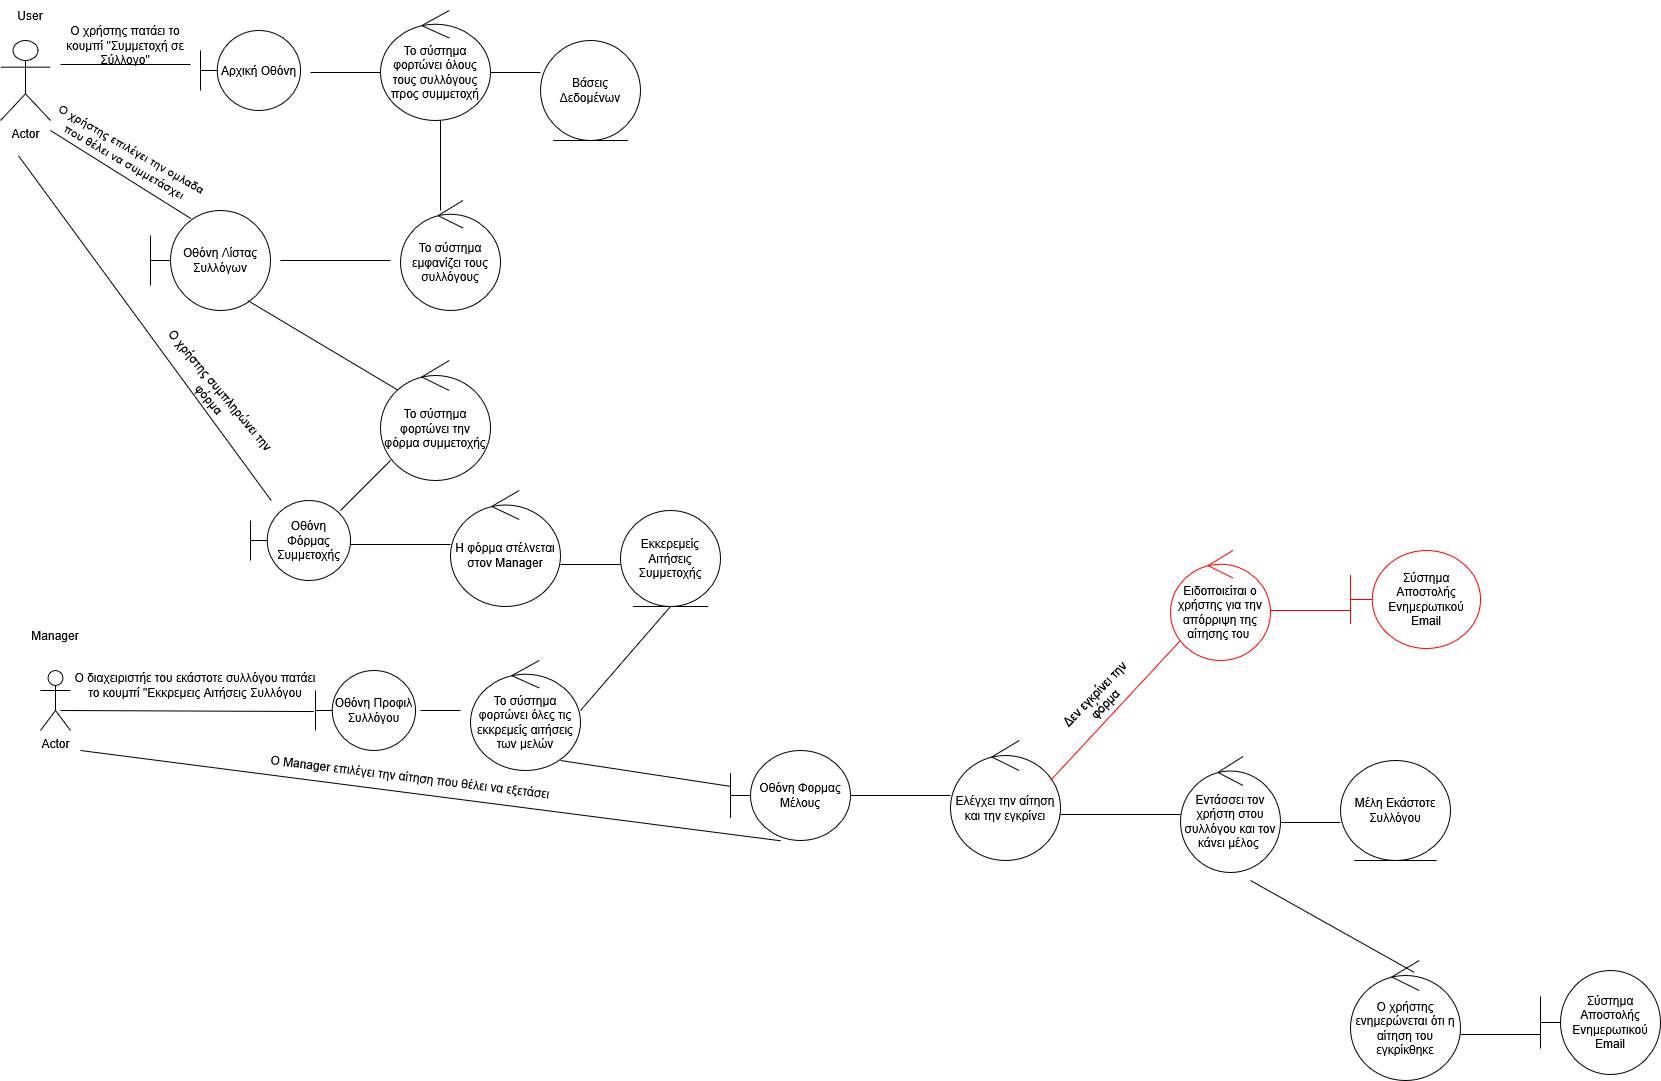

The diagram above was exported from draw.io. Its source (the exported page's mxGraphModel, read from the mxfile embedded in the PNG):
<mxGraphModel dx="2280" dy="1145" grid="1" gridSize="10" guides="1" tooltips="1" connect="1" arrows="1" fold="1" page="0" pageScale="1" pageWidth="690" pageHeight="980" background="none" math="0" shadow="0" adaptiveColors="none">
  <root>
    <mxCell id="0" />
    <mxCell id="1" parent="0" />
    <mxCell id="ZXAPm6B2TJJyknl4KJa7-1" parent="1" style="shape=umlActor;verticalLabelPosition=bottom;verticalAlign=top;html=1;outlineConnect=0;" value="Actor" vertex="1">
      <mxGeometry height="80" width="50" x="30" y="90" as="geometry" />
    </mxCell>
    <mxCell id="ZXAPm6B2TJJyknl4KJa7-2" parent="1" style="text;html=1;whiteSpace=wrap;strokeColor=none;fillColor=none;align=center;verticalAlign=middle;rounded=0;" value="User" vertex="1">
      <mxGeometry height="30" width="60" x="30" y="50" as="geometry" />
    </mxCell>
    <mxCell id="PHHwZ2NJS5UKPInQFWZs-1" parent="1" style="shape=umlBoundary;whiteSpace=wrap;html=1;" value="Αρχική Οθόνη" vertex="1">
      <mxGeometry height="80" width="100" x="230" y="80" as="geometry" />
    </mxCell>
    <mxCell id="PHHwZ2NJS5UKPInQFWZs-2" parent="1" style="line;strokeWidth=1;fillColor=none;align=left;verticalAlign=middle;spacingTop=-1;spacingLeft=3;spacingRight=3;rotatable=0;labelPosition=right;points=[];portConstraint=eastwest;strokeColor=inherit;" value="" vertex="1">
      <mxGeometry height="8" width="130" x="90" y="110" as="geometry" />
    </mxCell>
    <mxCell id="PHHwZ2NJS5UKPInQFWZs-3" parent="1" style="text;html=1;whiteSpace=wrap;strokeColor=none;fillColor=none;align=center;verticalAlign=middle;rounded=0;" value="Ο χρήστης πατάει το κουμπί &quot;Συμμετοχή σε Σύλλογο&quot;" vertex="1">
      <mxGeometry height="30" width="130" x="90" y="80" as="geometry" />
    </mxCell>
    <mxCell id="PHHwZ2NJS5UKPInQFWZs-4" parent="1" style="ellipse;shape=umlControl;whiteSpace=wrap;html=1;" value="Το σύστημα φορτώνει όλους τους συλλόγους προς συμμετοχή" vertex="1">
      <mxGeometry height="110" width="110" x="410" y="60" as="geometry" />
    </mxCell>
    <mxCell id="PHHwZ2NJS5UKPInQFWZs-5" parent="1" style="line;strokeWidth=1;fillColor=none;align=left;verticalAlign=middle;spacingTop=-1;spacingLeft=3;spacingRight=3;rotatable=0;labelPosition=right;points=[];portConstraint=eastwest;strokeColor=inherit;" value="" vertex="1">
      <mxGeometry height="8" width="70" x="340" y="118" as="geometry" />
    </mxCell>
    <mxCell id="PHHwZ2NJS5UKPInQFWZs-6" parent="1" style="shape=umlBoundary;whiteSpace=wrap;html=1;" value="Οθόνη Λίστας Συλλόγων" vertex="1">
      <mxGeometry height="100" width="120" x="180" y="260" as="geometry" />
    </mxCell>
    <mxCell id="PHHwZ2NJS5UKPInQFWZs-7" parent="1" style="line;strokeWidth=1;fillColor=none;align=left;verticalAlign=middle;spacingTop=-1;spacingLeft=3;spacingRight=3;rotatable=0;labelPosition=right;points=[];portConstraint=eastwest;strokeColor=inherit;" value="" vertex="1">
      <mxGeometry height="8" width="50" x="520" y="118" as="geometry" />
    </mxCell>
    <mxCell id="PHHwZ2NJS5UKPInQFWZs-9" parent="1" style="ellipse;shape=umlEntity;whiteSpace=wrap;html=1;" value="Βάσεις Δεδομένων" vertex="1">
      <mxGeometry height="100" width="100" x="570" y="90" as="geometry" />
    </mxCell>
    <mxCell id="PHHwZ2NJS5UKPInQFWZs-10" parent="1" style="ellipse;shape=umlControl;whiteSpace=wrap;html=1;" value="Το σύστημα εμφανίζει τους συλλόγους" vertex="1">
      <mxGeometry height="110" width="100" x="430" y="250" as="geometry" />
    </mxCell>
    <mxCell id="PHHwZ2NJS5UKPInQFWZs-11" parent="1" style="line;strokeWidth=1;fillColor=none;align=left;verticalAlign=middle;spacingTop=-1;spacingLeft=3;spacingRight=3;rotatable=0;labelPosition=right;points=[];portConstraint=eastwest;strokeColor=inherit;" value="" vertex="1">
      <mxGeometry height="8" width="110" x="310" y="306" as="geometry" />
    </mxCell>
    <mxCell id="PHHwZ2NJS5UKPInQFWZs-12" edge="1" parent="1" source="PHHwZ2NJS5UKPInQFWZs-10" style="endArrow=none;html=1;rounded=0;exitX=0.4;exitY=0.091;exitDx=0;exitDy=0;exitPerimeter=0;" value="">
      <mxGeometry height="50" relative="1" width="50" as="geometry">
        <mxPoint x="420" y="220" as="sourcePoint" />
        <mxPoint x="470" y="170" as="targetPoint" />
      </mxGeometry>
    </mxCell>
    <mxCell id="PHHwZ2NJS5UKPInQFWZs-15" edge="1" parent="1" source="PHHwZ2NJS5UKPInQFWZs-6" style="endArrow=none;html=1;rounded=0;exitX=0.337;exitY=0.081;exitDx=0;exitDy=0;exitPerimeter=0;" value="">
      <mxGeometry height="50" relative="1" width="50" as="geometry">
        <mxPoint x="120" y="260" as="sourcePoint" />
        <mxPoint x="80" y="180" as="targetPoint" />
      </mxGeometry>
    </mxCell>
    <mxCell id="PHHwZ2NJS5UKPInQFWZs-16" parent="1" style="text;html=1;whiteSpace=wrap;strokeColor=none;fillColor=none;align=center;verticalAlign=middle;rounded=0;rotation=30;" value="Ο χρήστης επιλέγει την ομλαδα που θέλει να συμμετάσχει" vertex="1">
      <mxGeometry height="110" width="190" x="62.68" y="150" as="geometry" />
    </mxCell>
    <mxCell id="PHHwZ2NJS5UKPInQFWZs-17" edge="1" parent="1" style="endArrow=none;html=1;rounded=0;exitX=0.051;exitY=0.556;exitDx=0;exitDy=0;exitPerimeter=0;" value="">
      <mxGeometry height="50" relative="1" width="50" as="geometry">
        <mxPoint x="472.8100000000001" y="466.72" as="sourcePoint" />
        <mxPoint x="277.2" y="350" as="targetPoint" />
      </mxGeometry>
    </mxCell>
    <mxCell id="PHHwZ2NJS5UKPInQFWZs-19" parent="1" style="ellipse;shape=umlControl;whiteSpace=wrap;html=1;" value="Το σύστημα φορτώνει την φόρμα συμμετοχής" vertex="1">
      <mxGeometry height="120" width="110" x="410" y="410" as="geometry" />
    </mxCell>
    <mxCell id="PHHwZ2NJS5UKPInQFWZs-22" edge="1" parent="1" style="endArrow=none;html=1;rounded=0;" value="">
      <mxGeometry height="50" relative="1" width="50" as="geometry">
        <mxPoint x="370" y="560" as="sourcePoint" />
        <mxPoint x="420" y="510" as="targetPoint" />
      </mxGeometry>
    </mxCell>
    <mxCell id="PHHwZ2NJS5UKPInQFWZs-23" parent="1" style="shape=umlBoundary;whiteSpace=wrap;html=1;" value="Οθόνη Φόρμας Συμμετοχής" vertex="1">
      <mxGeometry height="80" width="100" x="280" y="550" as="geometry" />
    </mxCell>
    <mxCell id="PHHwZ2NJS5UKPInQFWZs-24" edge="1" parent="1" source="PHHwZ2NJS5UKPInQFWZs-23" style="endArrow=none;html=1;rounded=0;entryX=0;entryY=1;entryDx=0;entryDy=0;" target="PHHwZ2NJS5UKPInQFWZs-16" value="">
      <mxGeometry height="50" relative="1" width="50" as="geometry">
        <mxPoint x="20" y="240" as="sourcePoint" />
        <mxPoint x="70" y="190" as="targetPoint" />
      </mxGeometry>
    </mxCell>
    <mxCell id="PHHwZ2NJS5UKPInQFWZs-25" parent="1" style="text;html=1;whiteSpace=wrap;strokeColor=none;fillColor=none;align=center;verticalAlign=middle;rounded=0;rotation=50;" value="Ο χρήστης συμπληρώνει την φόρμα" vertex="1">
      <mxGeometry height="69" width="190" x="150" y="410" as="geometry" />
    </mxCell>
    <mxCell id="PHHwZ2NJS5UKPInQFWZs-26" parent="1" style="line;strokeWidth=1;fillColor=none;align=left;verticalAlign=middle;spacingTop=-1;spacingLeft=3;spacingRight=3;rotatable=0;labelPosition=right;points=[];portConstraint=eastwest;strokeColor=inherit;" value="" vertex="1">
      <mxGeometry height="8" width="100" x="380" y="590" as="geometry" />
    </mxCell>
    <mxCell id="PHHwZ2NJS5UKPInQFWZs-27" parent="1" style="ellipse;shape=umlControl;whiteSpace=wrap;html=1;" value="Η φόρμα στέλνεται στον Manager" vertex="1">
      <mxGeometry height="116" width="110" x="480" y="540" as="geometry" />
    </mxCell>
    <mxCell id="PHHwZ2NJS5UKPInQFWZs-28" parent="1" style="line;strokeWidth=1;fillColor=none;align=left;verticalAlign=middle;spacingTop=-1;spacingLeft=3;spacingRight=3;rotatable=0;labelPosition=right;points=[];portConstraint=eastwest;strokeColor=inherit;" value="" vertex="1">
      <mxGeometry height="8" width="60" x="590" y="610" as="geometry" />
    </mxCell>
    <mxCell id="PHHwZ2NJS5UKPInQFWZs-29" parent="1" style="ellipse;shape=umlEntity;whiteSpace=wrap;html=1;" value="Εκκερεμείς Αιτήσεις Συμμετοχής" vertex="1">
      <mxGeometry height="96" width="100" x="650" y="560" as="geometry" />
    </mxCell>
    <mxCell id="PHHwZ2NJS5UKPInQFWZs-30" parent="1" style="shape=umlActor;verticalLabelPosition=bottom;verticalAlign=top;html=1;" value="Actor" vertex="1">
      <mxGeometry height="60" width="30" x="70" y="720" as="geometry" />
    </mxCell>
    <mxCell id="PHHwZ2NJS5UKPInQFWZs-31" parent="1" style="text;html=1;whiteSpace=wrap;strokeColor=none;fillColor=none;align=center;verticalAlign=middle;rounded=0;" value="Manager" vertex="1">
      <mxGeometry height="30" width="60" x="55" y="670" as="geometry" />
    </mxCell>
    <mxCell id="PHHwZ2NJS5UKPInQFWZs-32" edge="1" parent="1" style="endArrow=none;html=1;rounded=0;entryX=-0.017;entryY=0.513;entryDx=0;entryDy=0;entryPerimeter=0;" target="PHHwZ2NJS5UKPInQFWZs-35" value="">
      <mxGeometry height="50" relative="1" width="50" as="geometry">
        <mxPoint x="90" y="760" as="sourcePoint" />
        <mxPoint x="280" y="760" as="targetPoint" />
      </mxGeometry>
    </mxCell>
    <mxCell id="PHHwZ2NJS5UKPInQFWZs-33" parent="1" style="text;html=1;whiteSpace=wrap;strokeColor=none;fillColor=none;align=center;verticalAlign=middle;rounded=0;" value="O διαχειριστήε του εκάστοτε συλλόγου πατάει το κουμπί &quot;Εκκρεμεις Αιτήσεις Συλλόγου" vertex="1">
      <mxGeometry height="30" width="250" x="100" y="720" as="geometry" />
    </mxCell>
    <mxCell id="PHHwZ2NJS5UKPInQFWZs-35" parent="1" style="shape=umlBoundary;whiteSpace=wrap;html=1;" value="Οθόνη Προφιλ Συλλόγου" vertex="1">
      <mxGeometry height="80" width="100" x="345" y="720" as="geometry" />
    </mxCell>
    <mxCell id="PHHwZ2NJS5UKPInQFWZs-36" parent="1" style="line;strokeWidth=1;fillColor=none;align=left;verticalAlign=middle;spacingTop=-1;spacingLeft=3;spacingRight=3;rotatable=0;labelPosition=right;points=[];portConstraint=eastwest;strokeColor=inherit;" value="" vertex="1">
      <mxGeometry height="8" width="40" x="450" y="756" as="geometry" />
    </mxCell>
    <mxCell id="PHHwZ2NJS5UKPInQFWZs-37" parent="1" style="ellipse;shape=umlControl;whiteSpace=wrap;html=1;" value="Το σύστημα φορτώνει όλες τις εκκρεμείς αιτήσεις των μελών" vertex="1">
      <mxGeometry height="110" width="110" x="500" y="710" as="geometry" />
    </mxCell>
    <mxCell id="PHHwZ2NJS5UKPInQFWZs-38" edge="1" parent="1" style="endArrow=none;html=1;rounded=0;entryX=0.5;entryY=1;entryDx=0;entryDy=0;" target="PHHwZ2NJS5UKPInQFWZs-29" value="">
      <mxGeometry height="50" relative="1" width="50" as="geometry">
        <mxPoint x="610" y="760" as="sourcePoint" />
        <mxPoint x="660" y="710" as="targetPoint" />
      </mxGeometry>
    </mxCell>
    <mxCell id="PHHwZ2NJS5UKPInQFWZs-39" edge="1" parent="1" source="PHHwZ2NJS5UKPInQFWZs-41" style="endArrow=none;html=1;rounded=0;" value="">
      <mxGeometry height="50" relative="1" width="50" as="geometry">
        <mxPoint x="750" y="850" as="sourcePoint" />
        <mxPoint x="590" y="810" as="targetPoint" />
      </mxGeometry>
    </mxCell>
    <mxCell id="PHHwZ2NJS5UKPInQFWZs-41" parent="1" style="shape=umlBoundary;whiteSpace=wrap;html=1;" value="Οθόνη Φορμας Μέλους" vertex="1">
      <mxGeometry height="90" width="120" x="760" y="800" as="geometry" />
    </mxCell>
    <mxCell id="PHHwZ2NJS5UKPInQFWZs-44" parent="1" style="line;strokeWidth=1;fillColor=none;align=left;verticalAlign=middle;spacingTop=-1;spacingLeft=3;spacingRight=3;rotatable=0;labelPosition=right;points=[];portConstraint=eastwest;strokeColor=inherit;" value="" vertex="1">
      <mxGeometry height="8" width="100" x="880" y="841" as="geometry" />
    </mxCell>
    <mxCell id="PHHwZ2NJS5UKPInQFWZs-45" parent="1" style="ellipse;shape=umlControl;whiteSpace=wrap;html=1;" value="Ελέγχει την αίτηση και την εγκρίνει" vertex="1">
      <mxGeometry height="120" width="110" x="980" y="790" as="geometry" />
    </mxCell>
    <mxCell id="PHHwZ2NJS5UKPInQFWZs-46" parent="1" style="line;strokeWidth=1;fillColor=none;align=left;verticalAlign=middle;spacingTop=-1;spacingLeft=3;spacingRight=3;rotatable=0;labelPosition=right;points=[];portConstraint=eastwest;strokeColor=inherit;" value="" vertex="1">
      <mxGeometry height="8" width="120" x="1090" y="860" as="geometry" />
    </mxCell>
    <mxCell id="PHHwZ2NJS5UKPInQFWZs-47" parent="1" style="ellipse;shape=umlControl;whiteSpace=wrap;html=1;" value="Εντάσσει τον χρήστη στου συλλόγου και τον κάνει μέλος&amp;nbsp;" vertex="1">
      <mxGeometry height="116" width="100" x="1210" y="806" as="geometry" />
    </mxCell>
    <mxCell id="PHHwZ2NJS5UKPInQFWZs-48" parent="1" style="ellipse;shape=umlEntity;whiteSpace=wrap;html=1;" value="Μέλη Εκάστοτε Συλλόγου" vertex="1">
      <mxGeometry height="100" width="110" x="1370" y="810" as="geometry" />
    </mxCell>
    <mxCell id="PHHwZ2NJS5UKPInQFWZs-49" parent="1" style="line;strokeWidth=1;fillColor=none;align=left;verticalAlign=middle;spacingTop=-1;spacingLeft=3;spacingRight=3;rotatable=0;labelPosition=right;points=[];portConstraint=eastwest;strokeColor=inherit;" value="" vertex="1">
      <mxGeometry height="8" width="60" x="1310" y="868" as="geometry" />
    </mxCell>
    <mxCell id="PHHwZ2NJS5UKPInQFWZs-50" edge="1" parent="1" source="PHHwZ2NJS5UKPInQFWZs-51" style="endArrow=none;html=1;rounded=0;exitX=0.579;exitY=0.099;exitDx=0;exitDy=0;exitPerimeter=0;" value="">
      <mxGeometry height="50" relative="1" width="50" as="geometry">
        <mxPoint x="1400" y="960" as="sourcePoint" />
        <mxPoint x="1280" y="930" as="targetPoint" />
      </mxGeometry>
    </mxCell>
    <mxCell id="PHHwZ2NJS5UKPInQFWZs-51" parent="1" style="ellipse;shape=umlControl;whiteSpace=wrap;html=1;" value="Ο χρήστης ενημερώνεται ότι η αίτηση του εγκρίκθηκε" vertex="1">
      <mxGeometry height="120" width="110" x="1380" y="1010" as="geometry" />
    </mxCell>
    <mxCell id="PHHwZ2NJS5UKPInQFWZs-55" edge="1" parent="1" style="endArrow=none;html=1;rounded=0;strokeColor=light-dark(#FC0000,#FC0000);" value="">
      <mxGeometry height="50" relative="1" width="50" as="geometry">
        <mxPoint x="1080" y="830" as="sourcePoint" />
        <mxPoint x="1210" y="690" as="targetPoint" />
      </mxGeometry>
    </mxCell>
    <mxCell id="PHHwZ2NJS5UKPInQFWZs-56" parent="1" style="text;html=1;whiteSpace=wrap;strokeColor=none;fillColor=none;align=center;verticalAlign=middle;rounded=0;rotation=-46;" value="Δεν εγκρίνει την φόρμα" vertex="1">
      <mxGeometry height="30" width="120" x="1070" y="734" as="geometry" />
    </mxCell>
    <mxCell id="PHHwZ2NJS5UKPInQFWZs-57" parent="1" style="ellipse;shape=umlControl;whiteSpace=wrap;html=1;fillColor=default;strokeColor=light-dark(#FC0000,#FC0000);" value="Ειδοποιείται ο χρήστης για την απόρριψη της αίτησης του&amp;nbsp;" vertex="1">
      <mxGeometry height="110" width="100" x="1200" y="600" as="geometry" />
    </mxCell>
    <mxCell id="PHHwZ2NJS5UKPInQFWZs-58" parent="1" style="shape=umlBoundary;whiteSpace=wrap;html=1;strokeColor=light-dark(#FC0000,#FC0000);" value="Σύστημα Αποστολής Ενημερωτικού Email" vertex="1">
      <mxGeometry height="98" width="130" x="1380" y="600" as="geometry" />
    </mxCell>
    <mxCell id="PHHwZ2NJS5UKPInQFWZs-59" parent="1" style="line;strokeWidth=1;fillColor=none;align=left;verticalAlign=middle;spacingTop=-1;spacingLeft=3;spacingRight=3;rotatable=0;labelPosition=right;points=[];portConstraint=eastwest;strokeColor=light-dark(#FC0000,#FC0000);" value="" vertex="1">
      <mxGeometry height="8" width="80" x="1300" y="656" as="geometry" />
    </mxCell>
    <mxCell id="PHHwZ2NJS5UKPInQFWZs-60" edge="1" parent="1" source="PHHwZ2NJS5UKPInQFWZs-41" style="endArrow=none;html=1;rounded=0;exitX=0.417;exitY=1.003;exitDx=0;exitDy=0;exitPerimeter=0;" value="">
      <mxGeometry height="50" relative="1" width="50" as="geometry">
        <mxPoint x="740" y="890" as="sourcePoint" />
        <mxPoint x="110" y="800" as="targetPoint" />
      </mxGeometry>
    </mxCell>
    <mxCell id="PHHwZ2NJS5UKPInQFWZs-61" parent="1" style="text;html=1;whiteSpace=wrap;strokeColor=none;fillColor=none;align=center;verticalAlign=middle;rounded=0;rotation=7;" value="Ο Manager επιλέγει την αίτηση που θέλει να εξετάσει" vertex="1">
      <mxGeometry height="29" width="320" x="280" y="812" as="geometry" />
    </mxCell>
    <mxCell id="PHHwZ2NJS5UKPInQFWZs-62" parent="1" style="line;strokeWidth=1;fillColor=none;align=left;verticalAlign=middle;spacingTop=-1;spacingLeft=3;spacingRight=3;rotatable=0;labelPosition=right;points=[];portConstraint=eastwest;strokeColor=inherit;" value="" vertex="1">
      <mxGeometry height="8" width="80" x="1490" y="1080" as="geometry" />
    </mxCell>
    <mxCell id="PHHwZ2NJS5UKPInQFWZs-63" parent="1" style="shape=umlBoundary;whiteSpace=wrap;html=1;" value="Σύστημα Αποστολής Ενημερωτικού Email" vertex="1">
      <mxGeometry height="104" width="120" x="1570" y="1020" as="geometry" />
    </mxCell>
  </root>
</mxGraphModel>